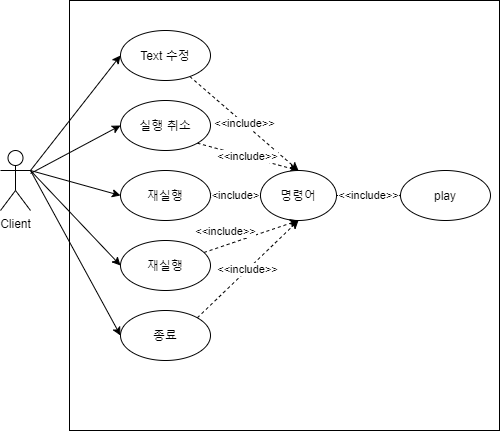

The diagram above was exported from draw.io. Its source (the exported page's mxGraphModel, read from the mxfile embedded in the PNG):
<mxGraphModel dx="1422" dy="762" grid="1" gridSize="10" guides="1" tooltips="1" connect="1" arrows="1" fold="1" page="1" pageScale="1" pageWidth="827" pageHeight="1169" math="0" shadow="0">
  <root>
    <mxCell id="0" />
    <mxCell id="1" parent="0" />
    <mxCell id="XJL78FyhS8YLcyrh2wiq-30" style="edgeStyle=none;rounded=0;orthogonalLoop=1;jettySize=auto;html=1;entryX=0;entryY=0.5;entryDx=0;entryDy=0;exitX=1;exitY=0.3333333333333333;exitDx=0;exitDy=0;exitPerimeter=0;" edge="1" parent="1" source="XJL78FyhS8YLcyrh2wiq-9" target="XJL78FyhS8YLcyrh2wiq-11">
      <mxGeometry relative="1" as="geometry" />
    </mxCell>
    <mxCell id="XJL78FyhS8YLcyrh2wiq-32" style="edgeStyle=none;rounded=0;orthogonalLoop=1;jettySize=auto;html=1;entryX=0;entryY=0.5;entryDx=0;entryDy=0;exitX=1;exitY=0.3333333333333333;exitDx=0;exitDy=0;exitPerimeter=0;" edge="1" parent="1" source="XJL78FyhS8YLcyrh2wiq-9" target="XJL78FyhS8YLcyrh2wiq-13">
      <mxGeometry relative="1" as="geometry">
        <mxPoint x="170" y="385" as="sourcePoint" />
        <mxPoint x="280" y="275" as="targetPoint" />
      </mxGeometry>
    </mxCell>
    <mxCell id="XJL78FyhS8YLcyrh2wiq-33" style="edgeStyle=none;rounded=0;orthogonalLoop=1;jettySize=auto;html=1;entryX=0;entryY=0.5;entryDx=0;entryDy=0;exitX=1;exitY=0.3333333333333333;exitDx=0;exitDy=0;exitPerimeter=0;" edge="1" parent="1" source="XJL78FyhS8YLcyrh2wiq-9" target="XJL78FyhS8YLcyrh2wiq-24">
      <mxGeometry relative="1" as="geometry">
        <mxPoint x="180" y="395.0000000000001" as="sourcePoint" />
        <mxPoint x="280.0000000000007" y="415.0000000000001" as="targetPoint" />
      </mxGeometry>
    </mxCell>
    <mxCell id="XJL78FyhS8YLcyrh2wiq-34" style="edgeStyle=none;rounded=0;orthogonalLoop=1;jettySize=auto;html=1;entryX=0;entryY=0.5;entryDx=0;entryDy=0;exitX=1;exitY=0.3333333333333333;exitDx=0;exitDy=0;exitPerimeter=0;" edge="1" parent="1" source="XJL78FyhS8YLcyrh2wiq-9" target="XJL78FyhS8YLcyrh2wiq-15">
      <mxGeometry relative="1" as="geometry">
        <mxPoint x="190" y="405.0000000000001" as="sourcePoint" />
        <mxPoint x="280.0000000000007" y="485.0000000000001" as="targetPoint" />
      </mxGeometry>
    </mxCell>
    <mxCell id="XJL78FyhS8YLcyrh2wiq-31" style="edgeStyle=none;rounded=0;orthogonalLoop=1;jettySize=auto;html=1;entryX=0;entryY=0.5;entryDx=0;entryDy=0;" edge="1" parent="1" target="XJL78FyhS8YLcyrh2wiq-12">
      <mxGeometry relative="1" as="geometry">
        <mxPoint x="160" y="383" as="sourcePoint" />
      </mxGeometry>
    </mxCell>
    <mxCell id="XJL78FyhS8YLcyrh2wiq-9" value="Client" style="shape=umlActor;verticalLabelPosition=bottom;verticalAlign=top;html=1;" vertex="1" parent="1">
      <mxGeometry x="130" y="360" width="30" height="60" as="geometry" />
    </mxCell>
    <mxCell id="XJL78FyhS8YLcyrh2wiq-10" value="" style="whiteSpace=wrap;html=1;aspect=fixed;fillColor=none;" vertex="1" parent="1">
      <mxGeometry x="199" y="210" width="430" height="430" as="geometry" />
    </mxCell>
    <mxCell id="XJL78FyhS8YLcyrh2wiq-17" value="&amp;lt;&amp;lt;include&amp;gt;&amp;gt;" style="rounded=0;orthogonalLoop=1;jettySize=auto;html=1;dashed=1;entryX=0.5;entryY=0;entryDx=0;entryDy=0;" edge="1" parent="1" source="XJL78FyhS8YLcyrh2wiq-11" target="XJL78FyhS8YLcyrh2wiq-16">
      <mxGeometry relative="1" as="geometry" />
    </mxCell>
    <mxCell id="XJL78FyhS8YLcyrh2wiq-11" value="Text 수정" style="ellipse;whiteSpace=wrap;html=1;" vertex="1" parent="1">
      <mxGeometry x="250" y="240" width="90" height="50" as="geometry" />
    </mxCell>
    <mxCell id="XJL78FyhS8YLcyrh2wiq-18" value="&amp;lt;&amp;lt;include&amp;gt;&amp;gt;" style="edgeStyle=none;rounded=0;orthogonalLoop=1;jettySize=auto;html=1;exitX=1;exitY=1;exitDx=0;exitDy=0;entryX=0.5;entryY=0;entryDx=0;entryDy=0;dashed=1;" edge="1" parent="1" source="XJL78FyhS8YLcyrh2wiq-12" target="XJL78FyhS8YLcyrh2wiq-16">
      <mxGeometry relative="1" as="geometry" />
    </mxCell>
    <mxCell id="XJL78FyhS8YLcyrh2wiq-12" value="실행 취소" style="ellipse;whiteSpace=wrap;html=1;" vertex="1" parent="1">
      <mxGeometry x="250" y="310" width="90" height="50" as="geometry" />
    </mxCell>
    <mxCell id="XJL78FyhS8YLcyrh2wiq-19" value="&#10;&#10;&lt;span style=&quot;color: rgb(0, 0, 0); font-family: helvetica; font-size: 11px; font-style: normal; font-weight: 400; letter-spacing: normal; text-align: center; text-indent: 0px; text-transform: none; word-spacing: 0px; background-color: rgb(255, 255, 255); display: inline; float: none;&quot;&gt;&amp;lt;&amp;lt;include&amp;gt;&amp;gt;&lt;/span&gt;&#10;&#10;" style="edgeStyle=none;rounded=0;orthogonalLoop=1;jettySize=auto;html=1;dashed=1;" edge="1" parent="1" source="XJL78FyhS8YLcyrh2wiq-13" target="XJL78FyhS8YLcyrh2wiq-16">
      <mxGeometry relative="1" as="geometry" />
    </mxCell>
    <mxCell id="XJL78FyhS8YLcyrh2wiq-13" value="재실행" style="ellipse;whiteSpace=wrap;html=1;" vertex="1" parent="1">
      <mxGeometry x="250" y="380" width="90" height="50" as="geometry" />
    </mxCell>
    <mxCell id="XJL78FyhS8YLcyrh2wiq-26" value="&amp;lt;&amp;lt;include&amp;gt;&amp;gt;" style="edgeStyle=none;rounded=0;orthogonalLoop=1;jettySize=auto;html=1;exitX=1;exitY=0;exitDx=0;exitDy=0;entryX=0.5;entryY=1;entryDx=0;entryDy=0;dashed=1;" edge="1" parent="1" source="XJL78FyhS8YLcyrh2wiq-15" target="XJL78FyhS8YLcyrh2wiq-16">
      <mxGeometry relative="1" as="geometry" />
    </mxCell>
    <mxCell id="XJL78FyhS8YLcyrh2wiq-15" value="종료" style="ellipse;whiteSpace=wrap;html=1;" vertex="1" parent="1">
      <mxGeometry x="250" y="520" width="90" height="50" as="geometry" />
    </mxCell>
    <mxCell id="XJL78FyhS8YLcyrh2wiq-28" value="" style="edgeStyle=none;rounded=0;orthogonalLoop=1;jettySize=auto;html=1;dashed=1;" edge="1" parent="1" source="XJL78FyhS8YLcyrh2wiq-16" target="XJL78FyhS8YLcyrh2wiq-27">
      <mxGeometry relative="1" as="geometry" />
    </mxCell>
    <mxCell id="XJL78FyhS8YLcyrh2wiq-29" value="&amp;lt;&amp;lt;include&amp;gt;&amp;gt;" style="edgeStyle=none;rounded=0;orthogonalLoop=1;jettySize=auto;html=1;dashed=1;" edge="1" parent="1" source="XJL78FyhS8YLcyrh2wiq-16" target="XJL78FyhS8YLcyrh2wiq-27">
      <mxGeometry relative="1" as="geometry" />
    </mxCell>
    <mxCell id="XJL78FyhS8YLcyrh2wiq-16" value="명령어" style="ellipse;whiteSpace=wrap;html=1;" vertex="1" parent="1">
      <mxGeometry x="390" y="380" width="76" height="50" as="geometry" />
    </mxCell>
    <mxCell id="XJL78FyhS8YLcyrh2wiq-25" value="&amp;lt;&amp;lt;include&amp;gt;&amp;gt;" style="edgeStyle=none;rounded=0;orthogonalLoop=1;jettySize=auto;html=1;entryX=0.5;entryY=1;entryDx=0;entryDy=0;dashed=1;" edge="1" parent="1" source="XJL78FyhS8YLcyrh2wiq-24" target="XJL78FyhS8YLcyrh2wiq-16">
      <mxGeometry x="-0.4576" y="13" relative="1" as="geometry">
        <mxPoint as="offset" />
      </mxGeometry>
    </mxCell>
    <mxCell id="XJL78FyhS8YLcyrh2wiq-24" value="재실행" style="ellipse;whiteSpace=wrap;html=1;" vertex="1" parent="1">
      <mxGeometry x="250" y="450" width="90" height="50" as="geometry" />
    </mxCell>
    <mxCell id="XJL78FyhS8YLcyrh2wiq-27" value="play" style="ellipse;whiteSpace=wrap;html=1;" vertex="1" parent="1">
      <mxGeometry x="530" y="380" width="90" height="50" as="geometry" />
    </mxCell>
  </root>
</mxGraphModel>